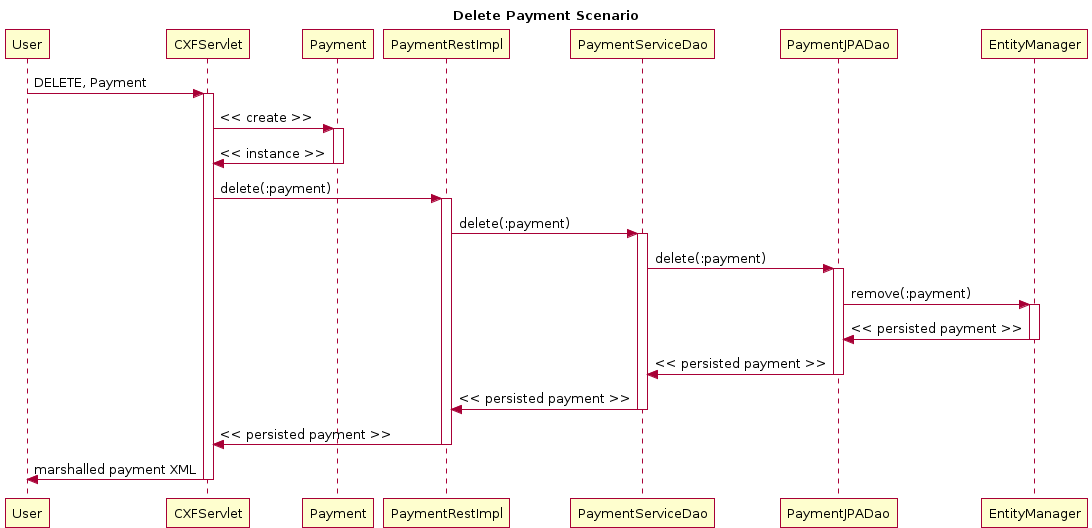

The diagram above was rendered by PlantUML. Its source (embedded in the PNG):
@startuml
title Delete Payment Scenario
participant User
User -> CXFServlet: DELETE, Payment
activate CXFServlet
CXFServlet -> Payment: << create >>
activate Payment
Payment -> CXFServlet: << instance >>
deactivate Payment
CXFServlet -> PaymentRestImpl: delete(:payment)
activate PaymentRestImpl
PaymentRestImpl -> PaymentServiceDao: delete(:payment)
activate PaymentServiceDao
PaymentServiceDao -> PaymentJPADao: delete(:payment)
activate PaymentJPADao
PaymentJPADao -> EntityManager: remove(:payment)
activate EntityManager
EntityManager -> PaymentJPADao: << persisted payment >>
deactivate EntityManager
PaymentJPADao -> PaymentServiceDao: << persisted payment >>
deactivate PaymentJPADao
PaymentServiceDao -> PaymentRestImpl: << persisted payment >>
deactivate PaymentServiceDao
PaymentRestImpl -> CXFServlet: << persisted payment >>
deactivate PaymentRestImpl
CXFServlet -> User: marshalled payment XML
deactivate CXFServlet
@enduml